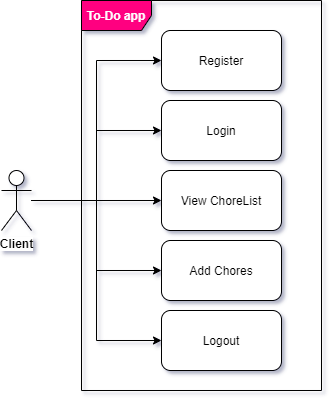

The diagram above was exported from draw.io. Its source (the exported page's mxGraphModel, read from the mxfile embedded in the PNG):
<mxGraphModel dx="1086" dy="806" grid="1" gridSize="10" guides="1" tooltips="1" connect="1" arrows="1" fold="1" page="1" pageScale="1" pageWidth="850" pageHeight="1100" math="0" shadow="0">
  <root>
    <mxCell id="0" />
    <mxCell id="1" parent="0" />
    <mxCell id="Os_URDmFVc_8ifusauZu-28" value="&lt;font color=&quot;#ffffff&quot;&gt;&lt;b&gt;To-Do app&lt;/b&gt;&lt;/font&gt;" style="shape=umlFrame;whiteSpace=wrap;html=1;width=70;height=30;fillColor=#FF0080;" parent="1" vertex="1">
      <mxGeometry x="320" y="240" width="240" height="390" as="geometry" />
    </mxCell>
    <mxCell id="Os_URDmFVc_8ifusauZu-23" style="edgeStyle=orthogonalEdgeStyle;rounded=0;orthogonalLoop=1;jettySize=auto;html=1;entryX=0;entryY=0.5;entryDx=0;entryDy=0;" parent="1" source="Os_URDmFVc_8ifusauZu-2" target="Os_URDmFVc_8ifusauZu-3" edge="1">
      <mxGeometry relative="1" as="geometry" />
    </mxCell>
    <mxCell id="Os_URDmFVc_8ifusauZu-24" style="edgeStyle=orthogonalEdgeStyle;rounded=0;orthogonalLoop=1;jettySize=auto;html=1;entryX=0;entryY=0.5;entryDx=0;entryDy=0;" parent="1" source="Os_URDmFVc_8ifusauZu-2" target="Os_URDmFVc_8ifusauZu-4" edge="1">
      <mxGeometry relative="1" as="geometry" />
    </mxCell>
    <mxCell id="Os_URDmFVc_8ifusauZu-25" style="edgeStyle=orthogonalEdgeStyle;rounded=0;orthogonalLoop=1;jettySize=auto;html=1;entryX=0;entryY=0.5;entryDx=0;entryDy=0;" parent="1" source="Os_URDmFVc_8ifusauZu-2" target="Os_URDmFVc_8ifusauZu-5" edge="1">
      <mxGeometry relative="1" as="geometry" />
    </mxCell>
    <mxCell id="Os_URDmFVc_8ifusauZu-26" style="edgeStyle=orthogonalEdgeStyle;rounded=0;orthogonalLoop=1;jettySize=auto;html=1;entryX=0;entryY=0.5;entryDx=0;entryDy=0;" parent="1" source="Os_URDmFVc_8ifusauZu-2" target="Os_URDmFVc_8ifusauZu-21" edge="1">
      <mxGeometry relative="1" as="geometry" />
    </mxCell>
    <mxCell id="Os_URDmFVc_8ifusauZu-27" style="edgeStyle=orthogonalEdgeStyle;rounded=0;orthogonalLoop=1;jettySize=auto;html=1;entryX=0;entryY=0.5;entryDx=0;entryDy=0;" parent="1" source="Os_URDmFVc_8ifusauZu-2" target="Os_URDmFVc_8ifusauZu-22" edge="1">
      <mxGeometry relative="1" as="geometry" />
    </mxCell>
    <mxCell id="Os_URDmFVc_8ifusauZu-2" value="&lt;b&gt;Client&lt;/b&gt;" style="shape=umlActor;verticalLabelPosition=bottom;labelBackgroundColor=#ffffff;verticalAlign=top;html=1;outlineConnect=0;" parent="1" vertex="1">
      <mxGeometry x="240" y="410" width="30" height="60" as="geometry" />
    </mxCell>
    <mxCell id="Os_URDmFVc_8ifusauZu-3" value="Register" style="rounded=1;whiteSpace=wrap;html=1;" parent="1" vertex="1">
      <mxGeometry x="400" y="270" width="120" height="60" as="geometry" />
    </mxCell>
    <mxCell id="Os_URDmFVc_8ifusauZu-4" value="Login" style="rounded=1;whiteSpace=wrap;html=1;" parent="1" vertex="1">
      <mxGeometry x="400" y="340" width="120" height="60" as="geometry" />
    </mxCell>
    <mxCell id="Os_URDmFVc_8ifusauZu-5" value="View ChoreList" style="rounded=1;whiteSpace=wrap;html=1;" parent="1" vertex="1">
      <mxGeometry x="400" y="410" width="120" height="60" as="geometry" />
    </mxCell>
    <mxCell id="Os_URDmFVc_8ifusauZu-21" value="Add Chores" style="rounded=1;whiteSpace=wrap;html=1;" parent="1" vertex="1">
      <mxGeometry x="400" y="480" width="120" height="60" as="geometry" />
    </mxCell>
    <mxCell id="Os_URDmFVc_8ifusauZu-22" value="Logout" style="rounded=1;whiteSpace=wrap;html=1;" parent="1" vertex="1">
      <mxGeometry x="400" y="550" width="120" height="60" as="geometry" />
    </mxCell>
  </root>
</mxGraphModel>